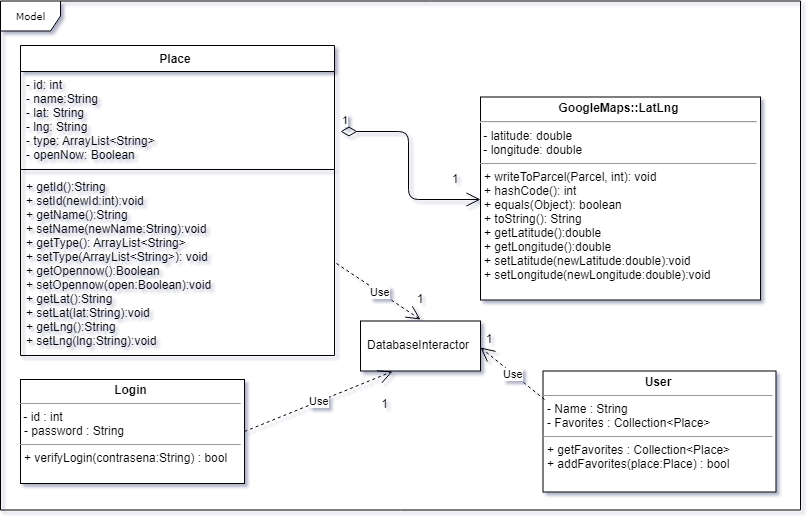

The diagram above was exported from draw.io. Its source (the exported page's mxGraphModel, read from the mxfile embedded in the PNG):
<mxGraphModel dx="1490" dy="3232" grid="1" gridSize="10" guides="1" tooltips="1" connect="1" arrows="1" fold="1" page="1" pageScale="1" pageWidth="850" pageHeight="1100" background="#ffffff" math="0" shadow="1">
  <root>
    <mxCell id="0" />
    <mxCell id="1" parent="0" />
    <mxCell id="2" value="Model" style="shape=umlFrame;whiteSpace=wrap;html=1;rounded=0;shadow=0;comic=0;labelBackgroundColor=none;strokeColor=#000000;strokeWidth=1;fillColor=#ffffff;fontFamily=Verdana;fontSize=10;fontColor=#000000;align=center;" vertex="1" parent="1">
      <mxGeometry x="4346" y="957.5" width="800" height="509" as="geometry" />
    </mxCell>
    <mxCell id="3" value="&lt;p style=&quot;margin: 0px ; margin-top: 4px ; text-align: center&quot;&gt;&lt;span&gt;&lt;b&gt;User&lt;/b&gt;&lt;/span&gt;&lt;br&gt;&lt;/p&gt;&lt;hr size=&quot;1&quot;&gt;&lt;p style=&quot;margin: 0px ; margin-left: 4px&quot;&gt;- Name : String&lt;/p&gt;&lt;p style=&quot;margin: 0px ; margin-left: 4px&quot;&gt;- Favorites : Collection&amp;lt;Place&amp;gt;&lt;br&gt;&lt;/p&gt;&lt;hr size=&quot;1&quot;&gt;&lt;p style=&quot;margin: 0px ; margin-left: 4px&quot;&gt;+ getFavorites : Collection&amp;lt;Place&amp;gt;&lt;/p&gt;&lt;p style=&quot;margin: 0px ; margin-left: 4px&quot;&gt;+ addFavorites(place:Place) : bool&lt;br&gt;&lt;/p&gt;" style="verticalAlign=top;align=left;overflow=fill;fontSize=12;fontFamily=Helvetica;html=1;rounded=0;shadow=0;comic=0;labelBackgroundColor=none;strokeColor=#000000;strokeWidth=1;fillColor=#ffffff;fontColor=#000000;" vertex="1" parent="1">
      <mxGeometry x="4888.5" y="1327.5" width="233" height="121" as="geometry" />
    </mxCell>
    <mxCell id="4" value="&lt;p style=&quot;margin: 0px ; margin-top: 4px ; text-align: center&quot;&gt;&lt;span&gt;&lt;b&gt;Login&lt;/b&gt;&lt;/span&gt;&lt;br&gt;&lt;/p&gt;&lt;hr size=&quot;1&quot;&gt;&amp;nbsp;- id : int&lt;br&gt;&lt;p style=&quot;margin: 0px ; margin-left: 4px&quot;&gt;- password : String&lt;br&gt;&lt;/p&gt;&lt;hr size=&quot;1&quot;&gt;&lt;p style=&quot;margin: 0px ; margin-left: 4px&quot;&gt;+ verifyLogin(contrasena:String) : bool&lt;br&gt;&lt;/p&gt;" style="verticalAlign=top;align=left;overflow=fill;fontSize=12;fontFamily=Helvetica;html=1;rounded=0;shadow=0;comic=0;labelBackgroundColor=none;strokeColor=#000000;strokeWidth=1;fillColor=#ffffff;fontColor=#000000;" vertex="1" parent="1">
      <mxGeometry x="4366" y="1336" width="224" height="104" as="geometry" />
    </mxCell>
    <mxCell id="5" value="Place" style="swimlane;fontStyle=1;align=center;verticalAlign=top;childLayout=stackLayout;horizontal=1;startSize=26;horizontalStack=0;resizeParent=1;resizeParentMax=0;resizeLast=0;collapsible=1;marginBottom=0;" vertex="1" parent="1">
      <mxGeometry x="4366" y="1002" width="314" height="310" as="geometry" />
    </mxCell>
    <mxCell id="6" value="- id: int&#10;- name:String&#10;- lat: String&#10;- lng: String&#10;- type: ArrayList&lt;String&gt;&#10;- openNow: Boolean&#10;" style="text;strokeColor=none;fillColor=none;align=left;verticalAlign=top;spacingLeft=4;spacingRight=4;overflow=hidden;rotatable=0;points=[[0,0.5],[1,0.5]];portConstraint=eastwest;" vertex="1" parent="5">
      <mxGeometry y="26" width="314" height="94" as="geometry" />
    </mxCell>
    <mxCell id="7" value="" style="line;strokeWidth=1;fillColor=none;align=left;verticalAlign=middle;spacingTop=-1;spacingLeft=3;spacingRight=3;rotatable=0;labelPosition=right;points=[];portConstraint=eastwest;" vertex="1" parent="5">
      <mxGeometry y="120" width="314" height="8" as="geometry" />
    </mxCell>
    <mxCell id="8" value="+ getId():String&#10;+ setId(newId:int):void&#10;+ getName():String&#10;+ setName(newName:String):void&#10;+ getType(): ArrayList&lt;String&gt;&#10;+ setType(ArrayList&lt;String&gt;): void&#10;+ getOpennow():Boolean&#10;+ setOpennow(open:Boolean):void&#10;+ getLat():String&#10;+ setLat(lat:String):void&#10;+ getLng():String&#10;+ setLng(lng:String):void&#10;&#10;&#10;&#10;" style="text;strokeColor=none;fillColor=none;align=left;verticalAlign=top;spacingLeft=4;spacingRight=4;overflow=hidden;rotatable=0;points=[[0,0.5],[1,0.5]];portConstraint=eastwest;" vertex="1" parent="5">
      <mxGeometry y="128" width="314" height="182" as="geometry" />
    </mxCell>
    <mxCell id="9" value="&lt;p style=&quot;margin: 0px ; margin-top: 4px ; text-align: center&quot;&gt;&lt;span&gt;&lt;b&gt;GoogleMaps::LatLng&lt;/b&gt;&lt;/span&gt;&lt;/p&gt;&lt;hr id=&quot;null&quot;&gt;&amp;nbsp;- latitude: double&lt;br&gt;&amp;nbsp;- longitude: double&lt;br&gt;&lt;hr size=&quot;1&quot;&gt;&lt;p style=&quot;margin: 0px ; margin-left: 4px&quot;&gt;+&amp;nbsp;&lt;span&gt;writeToParcel(Parcel, int): void&lt;/span&gt;&lt;/p&gt;&lt;p style=&quot;margin: 0px ; margin-left: 4px&quot;&gt;+&amp;nbsp;&lt;span&gt;hashCode(): int&lt;/span&gt;&lt;/p&gt;&lt;p style=&quot;margin: 0px ; margin-left: 4px&quot;&gt;&lt;span&gt;+ equals(Object): boolean&lt;/span&gt;&lt;/p&gt;&lt;p style=&quot;margin: 0px ; margin-left: 4px&quot;&gt;&lt;span&gt;+ toString(): String&lt;/span&gt;&lt;/p&gt;&lt;p style=&quot;margin: 0px ; margin-left: 4px&quot;&gt;&lt;span&gt;+ getLatitude():double&lt;/span&gt;&lt;/p&gt;&lt;p style=&quot;margin: 0px ; margin-left: 4px&quot;&gt;&lt;span&gt;+ getLongitude():double&lt;br&gt;&lt;/span&gt;&lt;/p&gt;&lt;p style=&quot;margin: 0px ; margin-left: 4px&quot;&gt;&lt;span&gt;+ setLatitude(newLatitude:double):void&lt;/span&gt;&lt;/p&gt;&lt;p style=&quot;margin: 0px ; margin-left: 4px&quot;&gt;&lt;span&gt;+ setLongitude(newLongitude:double):void&lt;br&gt;&lt;/span&gt;&lt;/p&gt;" style="verticalAlign=top;align=left;overflow=fill;fontSize=12;fontFamily=Helvetica;html=1;rounded=0;shadow=0;comic=0;labelBackgroundColor=none;strokeColor=#000000;strokeWidth=1;fillColor=#ffffff;fontColor=#000000;" vertex="1" parent="1">
      <mxGeometry x="4826" y="1053.5" width="280" height="203" as="geometry" />
    </mxCell>
    <mxCell id="10" value="DatabaseInteractor" style="html=1;" vertex="1" parent="1">
      <mxGeometry x="4706" y="1277.5" width="120" height="50" as="geometry" />
    </mxCell>
    <mxCell id="11" value="Use" style="endArrow=open;endSize=12;dashed=1;html=1;exitX=1;exitY=0.5;exitDx=0;exitDy=0;entryX=0.25;entryY=1;entryDx=0;entryDy=0;" edge="1" source="4" target="10" parent="1">
      <mxGeometry width="160" relative="1" as="geometry">
        <mxPoint x="4666" y="1397.5" as="sourcePoint" />
        <mxPoint x="4826" y="1397.5" as="targetPoint" />
      </mxGeometry>
    </mxCell>
    <mxCell id="12" value="Use" style="endArrow=open;endSize=12;dashed=1;html=1;entryX=1;entryY=0.5;entryDx=0;entryDy=0;exitX=0;exitY=0.25;exitDx=0;exitDy=0;" edge="1" source="3" target="10" parent="1">
      <mxGeometry width="160" relative="1" as="geometry">
        <mxPoint x="4706" y="1417.5" as="sourcePoint" />
        <mxPoint x="4866" y="1417.5" as="targetPoint" />
      </mxGeometry>
    </mxCell>
    <mxCell id="13" value="Use" style="endArrow=open;endSize=12;dashed=1;html=1;entryX=0.5;entryY=0;entryDx=0;entryDy=0;exitX=1;exitY=0.5;exitDx=0;exitDy=0;" edge="1" source="8" target="10" parent="1">
      <mxGeometry width="160" relative="1" as="geometry">
        <mxPoint x="4807.758620689656" y="1239.344827586207" as="sourcePoint" />
        <mxPoint x="4735.3448275862065" y="1184.1724137931037" as="targetPoint" />
      </mxGeometry>
    </mxCell>
    <mxCell id="14" value="1" style="endArrow=open;html=1;endSize=12;startArrow=diamondThin;startSize=14;startFill=0;edgeStyle=orthogonalEdgeStyle;align=left;verticalAlign=bottom;exitX=1.016;exitY=0.63;exitDx=0;exitDy=0;exitPerimeter=0;" edge="1" source="6" target="9" parent="1">
      <mxGeometry x="-1" y="3" relative="1" as="geometry">
        <mxPoint x="4726" y="1007.5" as="sourcePoint" />
        <mxPoint x="4886" y="1007.5" as="targetPoint" />
      </mxGeometry>
    </mxCell>
    <mxCell id="15" value="1" style="text;align=center;fontStyle=0;verticalAlign=middle;spacingLeft=3;spacingRight=3;strokeColor=none;rotatable=0;points=[[0,0.5],[1,0.5]];portConstraint=eastwest;" vertex="1" parent="1">
      <mxGeometry x="4786" y="1122.5" width="30" height="26" as="geometry" />
    </mxCell>
    <mxCell id="16" value="1" style="text;align=center;fontStyle=0;verticalAlign=middle;spacingLeft=3;spacingRight=3;strokeColor=none;rotatable=0;points=[[0,0.5],[1,0.5]];portConstraint=eastwest;" vertex="1" parent="1">
      <mxGeometry x="4751" y="1242.5" width="30" height="26" as="geometry" />
    </mxCell>
    <mxCell id="17" value="1" style="text;align=center;fontStyle=0;verticalAlign=middle;spacingLeft=3;spacingRight=3;strokeColor=none;rotatable=0;points=[[0,0.5],[1,0.5]];portConstraint=eastwest;" vertex="1" parent="1">
      <mxGeometry x="4820" y="1282.5" width="30" height="26" as="geometry" />
    </mxCell>
    <mxCell id="18" value="1" style="text;align=center;fontStyle=0;verticalAlign=middle;spacingLeft=3;spacingRight=3;strokeColor=none;rotatable=0;points=[[0,0.5],[1,0.5]];portConstraint=eastwest;" vertex="1" parent="1">
      <mxGeometry x="4715.5" y="1347.5" width="30" height="26" as="geometry" />
    </mxCell>
  </root>
</mxGraphModel>